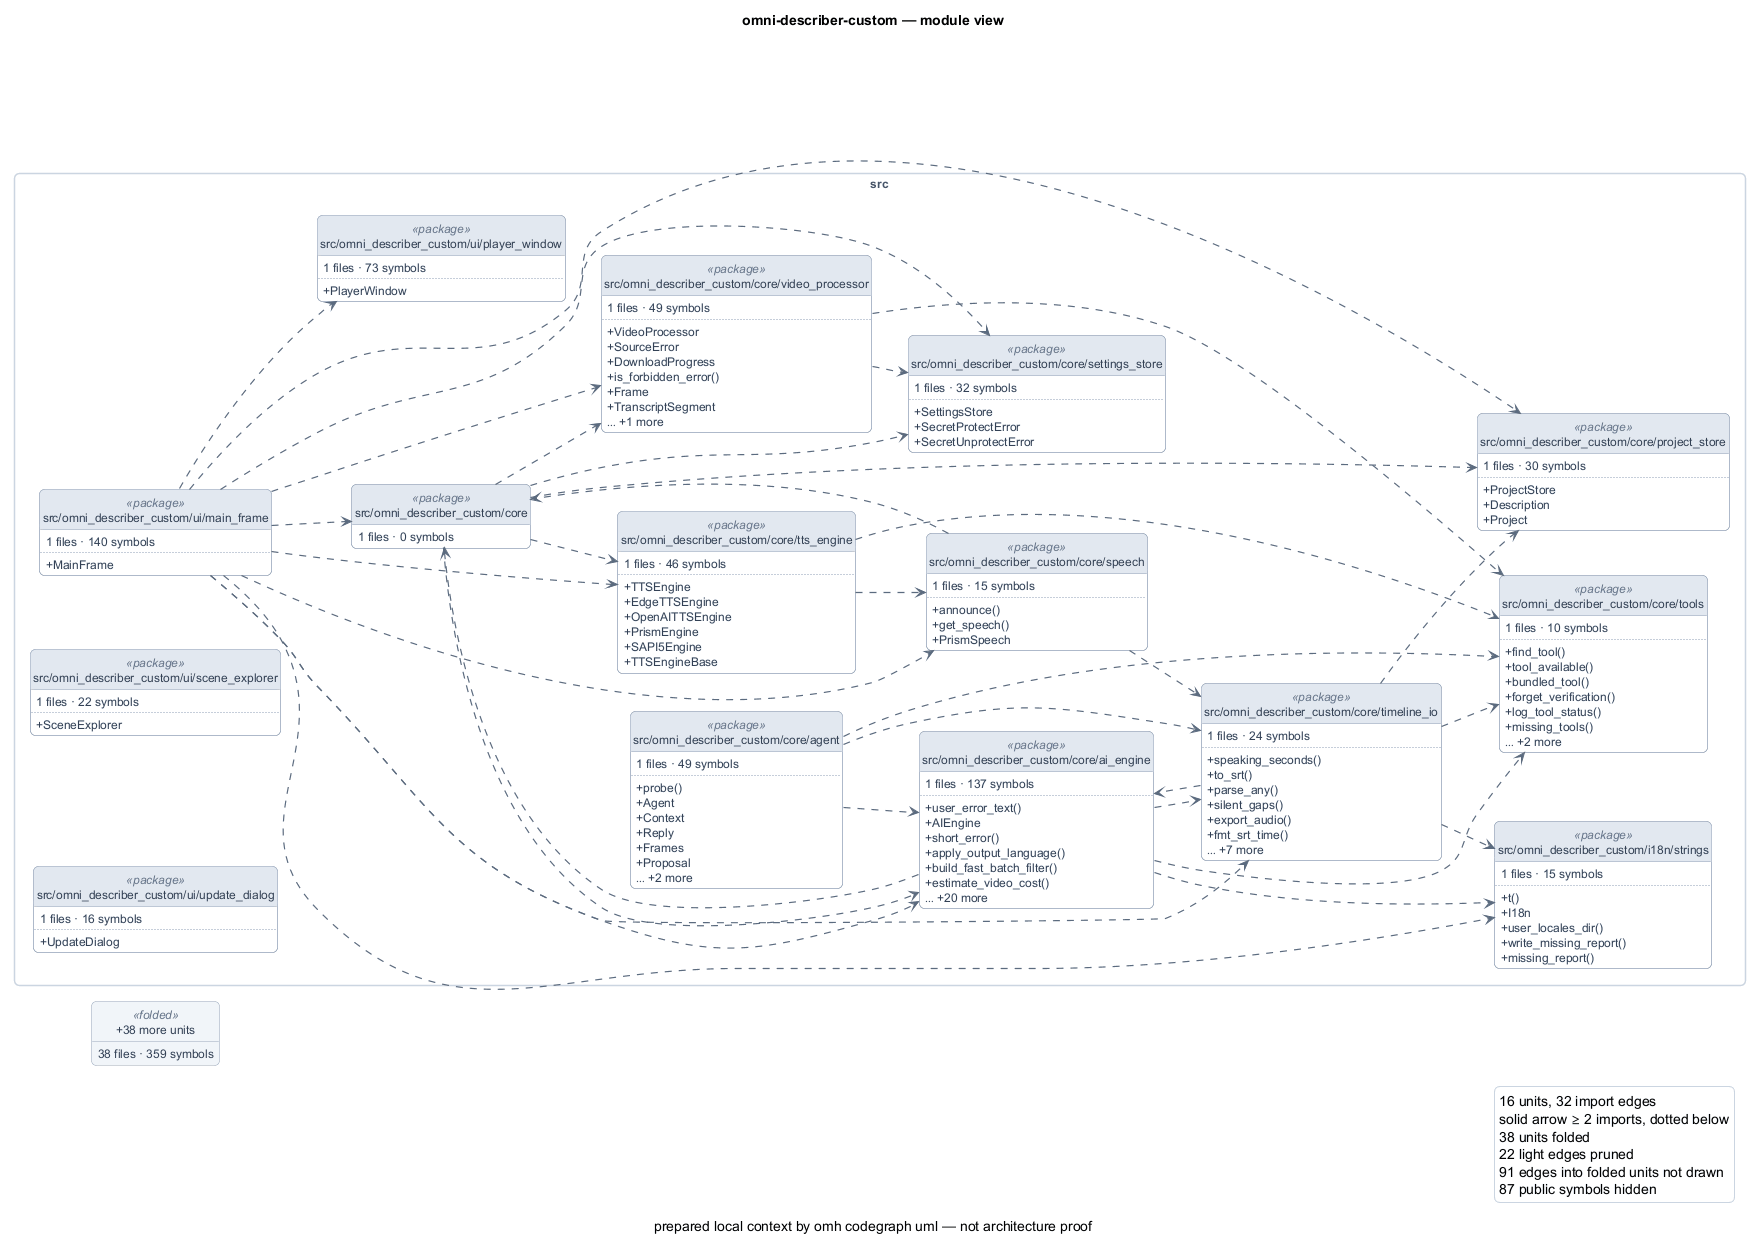

The diagram above was rendered by PlantUML. Its source (embedded in the PNG):
@startuml
' generated by omh codegraph uml — codebase_uml/v1
' prepared local context; not architecture proof, review, CI, or merge evidence
!pragma layout smetana
title omni-describer-custom — module view
left to right direction

skinparam backgroundColor #FFFFFF
skinparam shadowing false
skinparam roundCorner 10
skinparam defaultFontName Helvetica
skinparam defaultFontSize 12
skinparam linetype ortho
skinparam nodesep 40
skinparam ranksep 70
skinparam wrapWidth 220
skinparam packageStyle rectangle
skinparam ArrowColor #5B6B7F
skinparam ArrowThickness 1.2
skinparam class {
  BackgroundColor #F8FAFC
  BorderColor #94A3B8
  FontColor #0F172A
  HeaderBackgroundColor #E2E8F0
  AttributeFontColor #334155
  StereotypeFontColor #64748B
}
skinparam package {
  BackgroundColor #FFFFFF
  BorderColor #CBD5E1
  FontColor #475569
}
skinparam legend {
  BackgroundColor #F8FAFC
  BorderColor #CBD5E1
}
skinparam classAttributeIconSize 0
hide circle
hide empty members

package "src" {
  class "src/omni_describer_custom/core" as u_src_omni_describer_custom_core <<package>> {
    {field} 1 files · 0 symbols
  }
  class "src/omni_describer_custom/core/agent" as u_src_omni_describer_custom_core_agent <<package>> {
    {field} 1 files · 49 symbols
    ..
    {method} +probe()
    {method} +Agent
    {method} +Context
    {method} +Reply
    {method} +Frames
    {method} +Proposal
    {method} … +2 more
  }
  class "src/omni_describer_custom/core/ai_engine" as u_src_omni_describer_custom_core_ai_engine <<package>> {
    {field} 1 files · 137 symbols
    ..
    {method} +user_error_text()
    {method} +AIEngine
    {method} +short_error()
    {method} +apply_output_language()
    {method} +build_fast_batch_filter()
    {method} +estimate_video_cost()
    {method} … +20 more
  }
  class "src/omni_describer_custom/core/project_store" as u_src_omni_describer_custom_core_project_store <<package>> {
    {field} 1 files · 30 symbols
    ..
    {method} +ProjectStore
    {method} +Description
    {method} +Project
  }
  class "src/omni_describer_custom/core/settings_store" as u_src_omni_describer_custom_core_settings_store <<package>> {
    {field} 1 files · 32 symbols
    ..
    {method} +SettingsStore
    {method} +SecretProtectError
    {method} +SecretUnprotectError
  }
  class "src/omni_describer_custom/core/speech" as u_src_omni_describer_custom_core_speech <<package>> {
    {field} 1 files · 15 symbols
    ..
    {method} +announce()
    {method} +get_speech()
    {method} +PrismSpeech
  }
  class "src/omni_describer_custom/core/timeline_io" as u_src_omni_describer_custom_core_timeline_io <<package>> {
    {field} 1 files · 24 symbols
    ..
    {method} +speaking_seconds()
    {method} +to_srt()
    {method} +parse_any()
    {method} +silent_gaps()
    {method} +export_audio()
    {method} +fmt_srt_time()
    {method} … +7 more
  }
  class "src/omni_describer_custom/core/tools" as u_src_omni_describer_custom_core_tools <<package>> {
    {field} 1 files · 10 symbols
    ..
    {method} +find_tool()
    {method} +tool_available()
    {method} +bundled_tool()
    {method} +forget_verification()
    {method} +log_tool_status()
    {method} +missing_tools()
    {method} … +2 more
  }
  class "src/omni_describer_custom/core/tts_engine" as u_src_omni_describer_custom_core_tts_engine <<package>> {
    {field} 1 files · 46 symbols
    ..
    {method} +TTSEngine
    {method} +EdgeTTSEngine
    {method} +OpenAITTSEngine
    {method} +PrismEngine
    {method} +SAPI5Engine
    {method} +TTSEngineBase
  }
  class "src/omni_describer_custom/core/video_processor" as u_src_omni_describer_custom_core_video_processor <<package>> {
    {field} 1 files · 49 symbols
    ..
    {method} +VideoProcessor
    {method} +SourceError
    {method} +DownloadProgress
    {method} +is_forbidden_error()
    {method} +Frame
    {method} +TranscriptSegment
    {method} … +1 more
  }
  class "src/omni_describer_custom/i18n/strings" as u_src_omni_describer_custom_i18n_strings <<package>> {
    {field} 1 files · 15 symbols
    ..
    {method} +t()
    {method} +I18n
    {method} +user_locales_dir()
    {method} +write_missing_report()
    {method} +missing_report()
  }
  class "src/omni_describer_custom/ui/main_frame" as u_src_omni_describer_custom_ui_main_frame <<package>> {
    {field} 1 files · 140 symbols
    ..
    {method} +MainFrame
  }
  class "src/omni_describer_custom/ui/player_window" as u_src_omni_describer_custom_ui_player_window <<package>> {
    {field} 1 files · 73 symbols
    ..
    {method} +PlayerWindow
  }
  class "src/omni_describer_custom/ui/scene_explorer" as u_src_omni_describer_custom_ui_scene_explorer <<package>> {
    {field} 1 files · 22 symbols
    ..
    {method} +SceneExplorer
  }
  class "src/omni_describer_custom/ui/update_dialog" as u_src_omni_describer_custom_ui_update_dialog <<package>> {
    {field} 1 files · 16 symbols
    ..
    {method} +UpdateDialog
  }
}

class "+38 more units" as u_other <<folded>> #F1F5F9 {
  {field} 38 files · 359 symbols
}

u_src_omni_describer_custom_core ..> u_src_omni_describer_custom_core_ai_engine
u_src_omni_describer_custom_core ..> u_src_omni_describer_custom_core_project_store
u_src_omni_describer_custom_core ..> u_src_omni_describer_custom_core_settings_store
u_src_omni_describer_custom_core ..> u_src_omni_describer_custom_core_tts_engine
u_src_omni_describer_custom_core ..> u_src_omni_describer_custom_core_video_processor
u_src_omni_describer_custom_core_agent ..> u_src_omni_describer_custom_core_ai_engine
u_src_omni_describer_custom_core_agent ..> u_src_omni_describer_custom_core_timeline_io
u_src_omni_describer_custom_core_agent ..> u_src_omni_describer_custom_core_tools
u_src_omni_describer_custom_core_ai_engine ..> u_src_omni_describer_custom_core
u_src_omni_describer_custom_core_ai_engine ..> u_src_omni_describer_custom_core_timeline_io
u_src_omni_describer_custom_core_ai_engine ..> u_src_omni_describer_custom_core_tools
u_src_omni_describer_custom_core_ai_engine ..> u_src_omni_describer_custom_i18n_strings
u_src_omni_describer_custom_core_speech ..> u_src_omni_describer_custom_core
u_src_omni_describer_custom_core_speech ..> u_src_omni_describer_custom_core_timeline_io
u_src_omni_describer_custom_core_timeline_io ..> u_src_omni_describer_custom_core_ai_engine
u_src_omni_describer_custom_core_timeline_io ..> u_src_omni_describer_custom_core_project_store
u_src_omni_describer_custom_core_timeline_io ..> u_src_omni_describer_custom_core_tools
u_src_omni_describer_custom_core_timeline_io ..> u_src_omni_describer_custom_i18n_strings
u_src_omni_describer_custom_core_tts_engine ..> u_src_omni_describer_custom_core_speech
u_src_omni_describer_custom_core_tts_engine ..> u_src_omni_describer_custom_core_tools
u_src_omni_describer_custom_core_video_processor ..> u_src_omni_describer_custom_core_settings_store
u_src_omni_describer_custom_core_video_processor ..> u_src_omni_describer_custom_core_tools
u_src_omni_describer_custom_ui_main_frame ..> u_src_omni_describer_custom_core
u_src_omni_describer_custom_ui_main_frame ..> u_src_omni_describer_custom_core_ai_engine
u_src_omni_describer_custom_ui_main_frame ..> u_src_omni_describer_custom_core_project_store
u_src_omni_describer_custom_ui_main_frame ..> u_src_omni_describer_custom_core_settings_store
u_src_omni_describer_custom_ui_main_frame ..> u_src_omni_describer_custom_core_speech
u_src_omni_describer_custom_ui_main_frame ..> u_src_omni_describer_custom_core_timeline_io
u_src_omni_describer_custom_ui_main_frame ..> u_src_omni_describer_custom_core_tts_engine
u_src_omni_describer_custom_ui_main_frame ..> u_src_omni_describer_custom_core_video_processor
u_src_omni_describer_custom_ui_main_frame ..> u_src_omni_describer_custom_i18n_strings
u_src_omni_describer_custom_ui_main_frame ..> u_src_omni_describer_custom_ui_player_window

legend right
  16 units, 32 import edges
  solid arrow ≥ 2 imports, dotted below
  38 units folded
  22 light edges pruned
  91 edges into folded units not drawn
  87 public symbols hidden
endlegend
caption prepared local context by omh codegraph uml — not architecture proof
@enduml